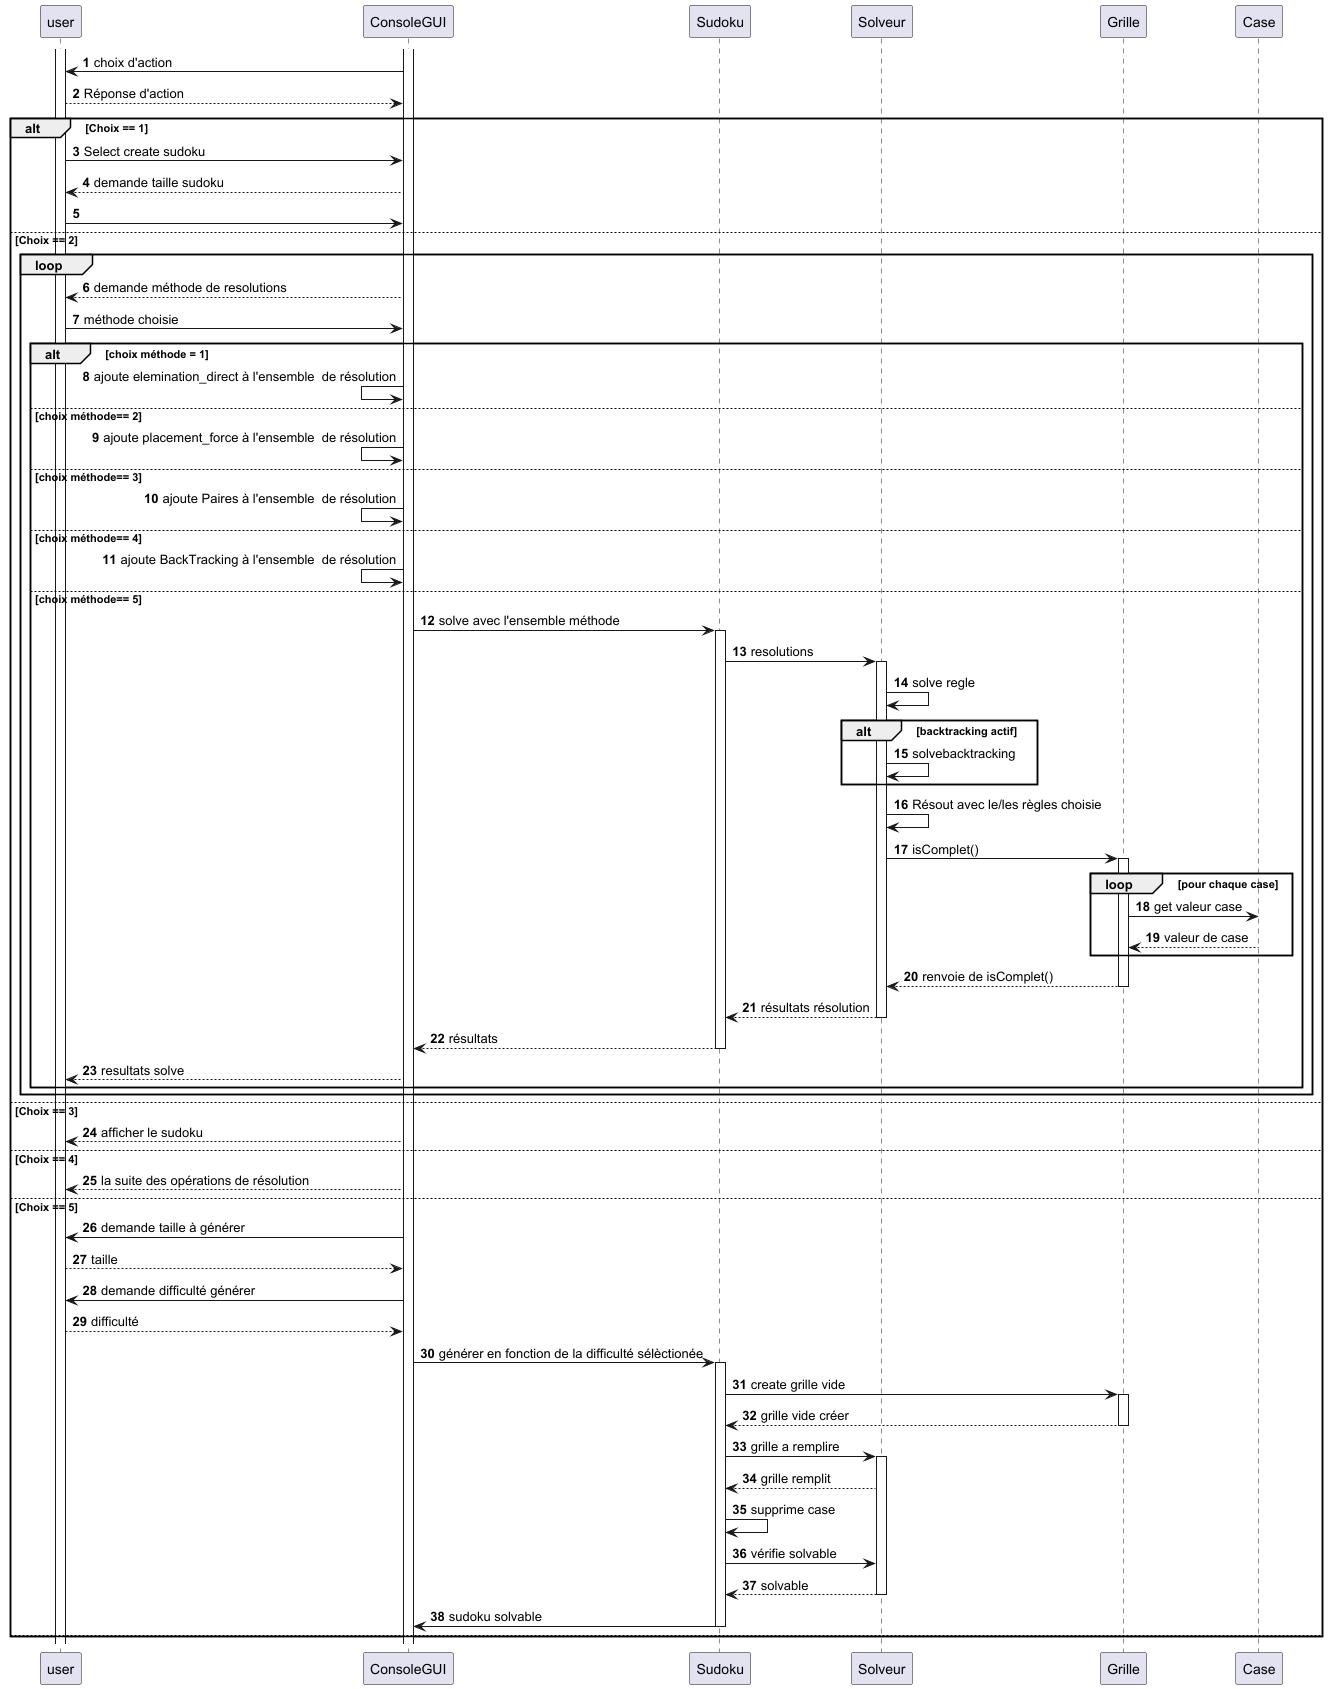

The diagram above was rendered by PlantUML. Its source (embedded in the PNG):
@startuml
'https://plantuml.com/sequence-diagram

autonumber
activate user
activate ConsoleGUI


user <- ConsoleGUI : choix d'action
user --> ConsoleGUI : Réponse d'action
alt Choix == 1
    user -> ConsoleGUI: Select create sudoku
    user <-- ConsoleGUI : demande taille sudoku
    user ->ConsoleGUI :
else Choix == 2
    loop
    user <-- ConsoleGUI : demande méthode de resolutions
    user -> ConsoleGUI: méthode choisie
       alt  choix méthode = 1

       ConsoleGUI   <- ConsoleGUI : ajoute elemination_direct à l'ensemble  de résolution
       else choix méthode== 2
        ConsoleGUI   <- ConsoleGUI : ajoute placement_force à l'ensemble  de résolution
       else choix méthode== 3
       ConsoleGUI   <- ConsoleGUI : ajoute Paires à l'ensemble  de résolution



       else choix méthode== 4
       ConsoleGUI   <- ConsoleGUI : ajoute BackTracking à l'ensemble  de résolution

       else choix méthode== 5

            ConsoleGUI -> Sudoku : solve avec l'ensemble méthode
            activate Sudoku
            Sudoku -> Solveur : resolutions
            activate Solveur
            Solveur -> Solveur : solve regle
            alt backtracking actif
                Solveur -> Solveur : solvebacktracking
            end
                Solveur -> Solveur : Résout avec le/les règles choisie


                Solveur -> Grille : isComplet()
                activate  Grille
                loop pour chaque case
                Grille -> Case : get valeur case
                Grille <-- Case : valeur de case
                end
                Solveur <-- Grille : renvoie de isComplet()
                deactivate Grille
                Sudoku  <-- Solveur : résultats résolution
                deactivate Solveur
                ConsoleGUI <-- Sudoku : résultats
                deactivate Sudoku
                user <-- ConsoleGUI : resultats solve



            deactivate Sudoku

        end
       end
else Choix == 3
    user <-- ConsoleGUI : afficher le sudoku
else Choix == 4
    user <-- ConsoleGUI:  la suite des opérations de résolution

else Choix == 5
    user <- ConsoleGUI : demande taille à générer
    user --> ConsoleGUI : taille
    user <- ConsoleGUI : demande difficulté générer
    user --> ConsoleGUI : difficulté
    ConsoleGUI -> Sudoku : générer en fonction de la difficulté sélèctionée

    activate Sudoku
    Sudoku -> Grille : create grille vide
    activate Grille
    Sudoku <-- Grille : grille vide créer
    deactivate Grille
    Sudoku -> Solveur : grille a remplire
    activate Solveur
    Sudoku <-- Solveur : grille remplit
    Sudoku -> Sudoku :  supprime case
    Sudoku -> Solveur : vérifie solvable
    Sudoku <-- Solveur : solvable

    deactivate Solveur

    ConsoleGUI <- Sudoku : sudoku solvable

    deactivate Sudoku










else



end //endloop

@enduml